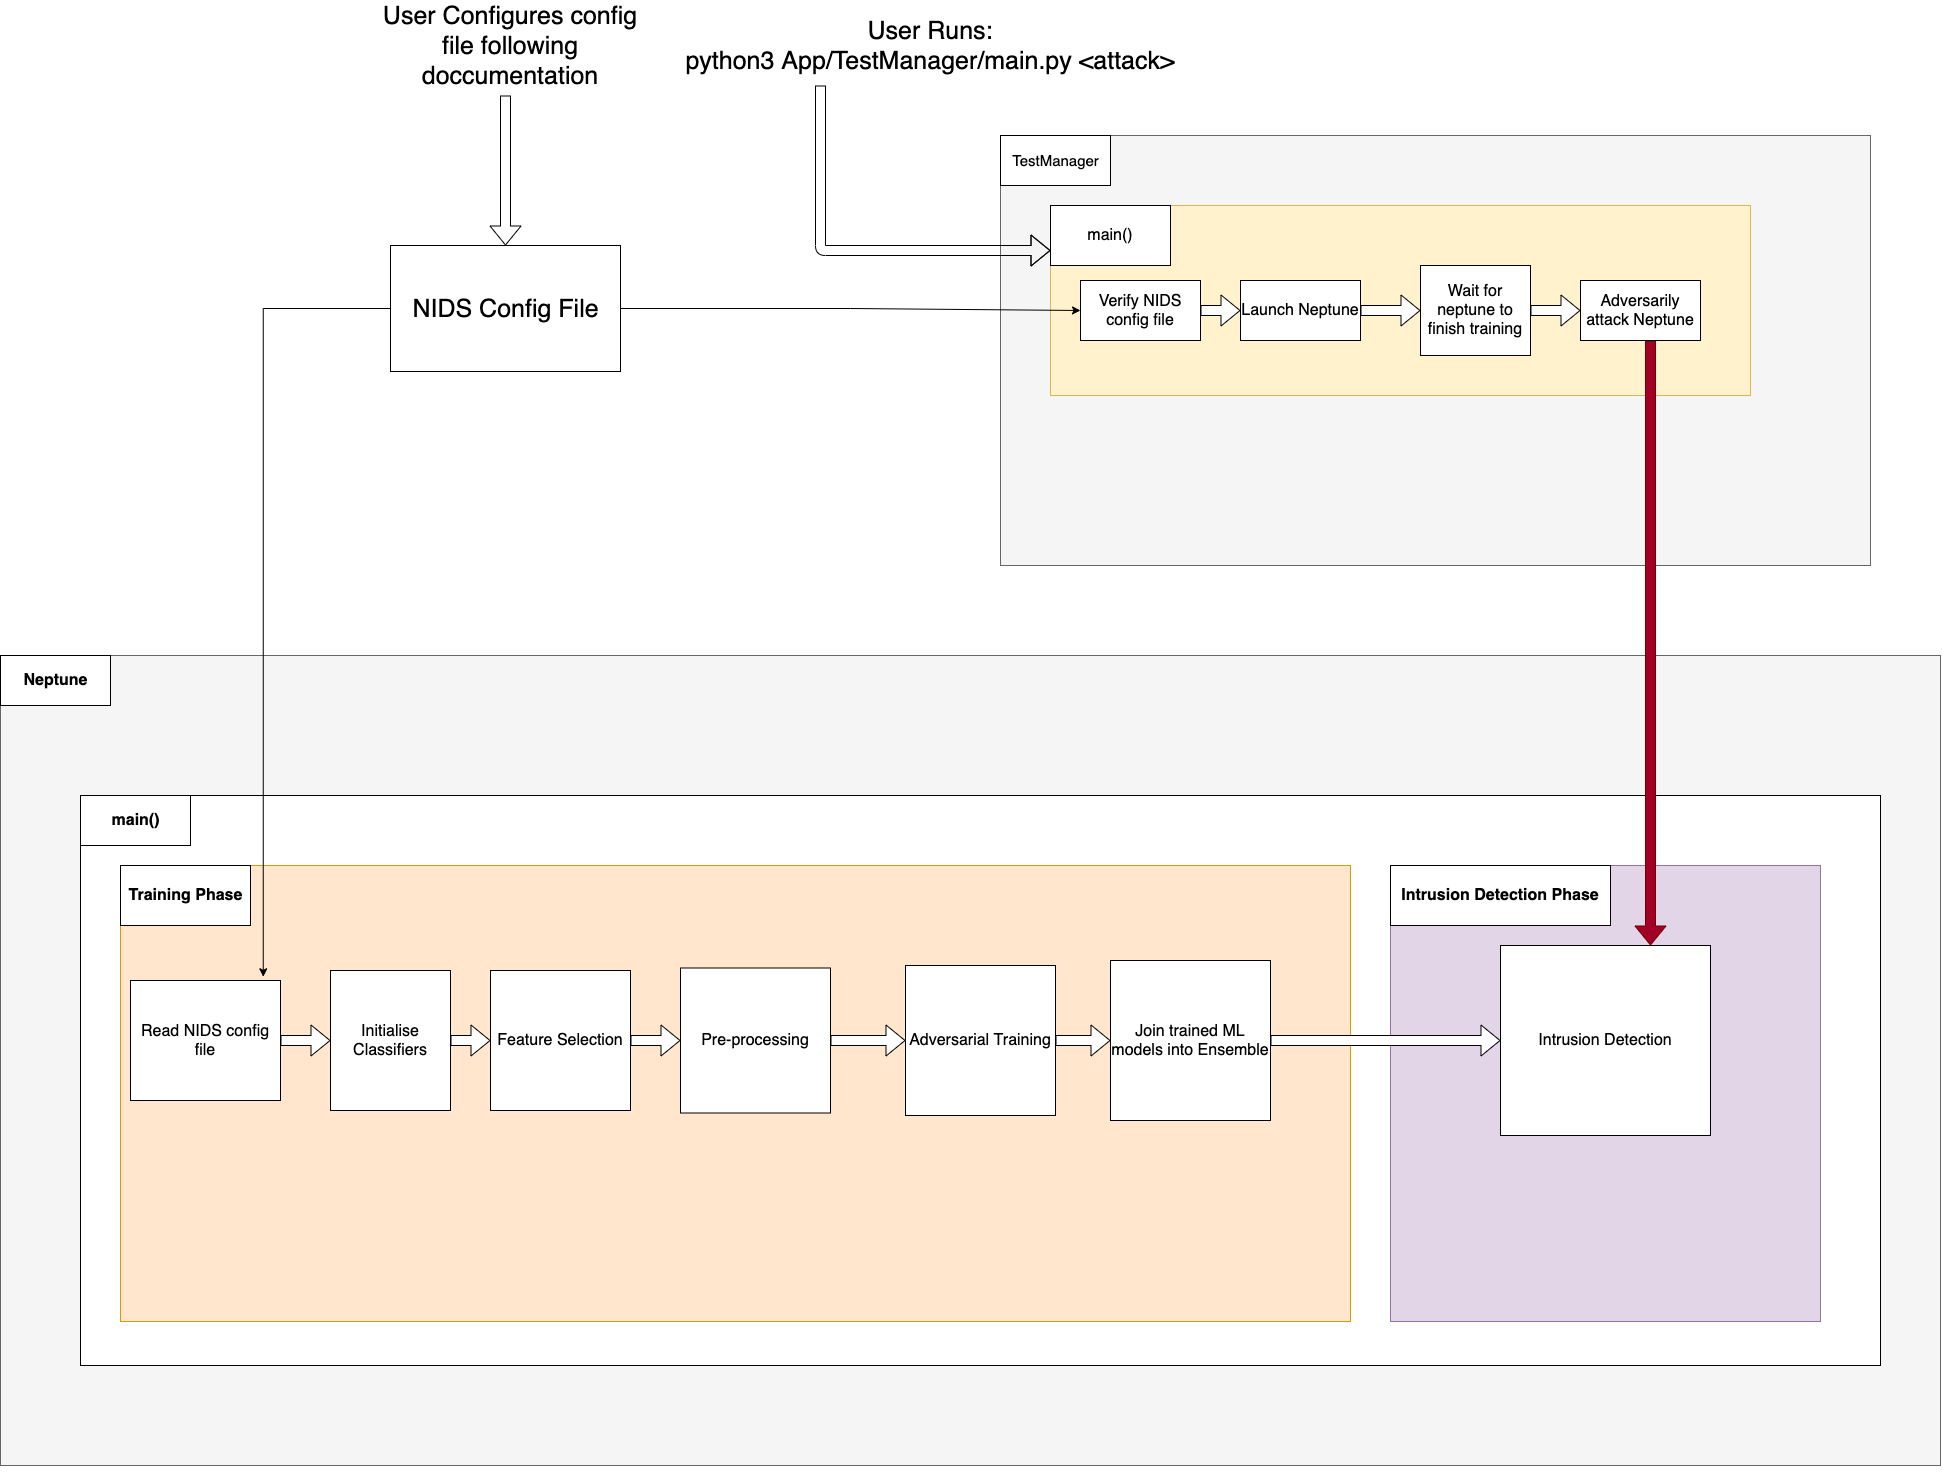

The diagram above was exported from draw.io. Its source (the exported page's mxGraphModel, read from the mxfile embedded in the PNG):
<mxGraphModel dx="4828" dy="1638" grid="1" gridSize="10" guides="1" tooltips="1" connect="1" arrows="1" fold="1" page="1" pageScale="1" pageWidth="850" pageHeight="1100" math="0" shadow="0">
  <root>
    <mxCell id="0" />
    <mxCell id="1" parent="0" />
    <mxCell id="MYrFo6YLZXEywimrnlKa-3" value="" style="html=1;fillColor=#f5f5f5;strokeColor=#666666;fontColor=#333333;" vertex="1" parent="1">
      <mxGeometry x="-910" y="970" width="1940" height="810" as="geometry" />
    </mxCell>
    <mxCell id="MYrFo6YLZXEywimrnlKa-47" value="&lt;font style=&quot;font-size: 25px;&quot;&gt;NIDS Config File&lt;/font&gt;" style="html=1;fontSize=25;" vertex="1" parent="1">
      <mxGeometry x="-520" y="560" width="230" height="126" as="geometry" />
    </mxCell>
    <mxCell id="MYrFo6YLZXEywimrnlKa-72" value="" style="html=1;fillColor=#f5f5f5;strokeColor=#666666;fontColor=#333333;fontSize=15;" vertex="1" parent="1">
      <mxGeometry x="90" y="450" width="870" height="430" as="geometry" />
    </mxCell>
    <mxCell id="MYrFo6YLZXEywimrnlKa-83" value="&lt;font style=&quot;font-size: 15px&quot;&gt;TestManager&lt;/font&gt;" style="html=1;fontSize=15;" vertex="1" parent="1">
      <mxGeometry x="90" y="450" width="110" height="50" as="geometry" />
    </mxCell>
    <mxCell id="MYrFo6YLZXEywimrnlKa-84" value="&lt;font style=&quot;font-size: 16px&quot;&gt;Neptune&lt;/font&gt;" style="html=1;fontSize=14;fontStyle=1" vertex="1" parent="1">
      <mxGeometry x="-910" y="970" width="110" height="50" as="geometry" />
    </mxCell>
    <mxCell id="MYrFo6YLZXEywimrnlKa-88" value="" style="rounded=0;whiteSpace=wrap;html=1;fontSize=16;" vertex="1" parent="1">
      <mxGeometry x="-830" y="1110" width="1800" height="570" as="geometry" />
    </mxCell>
    <mxCell id="MYrFo6YLZXEywimrnlKa-89" value="" style="rounded=0;whiteSpace=wrap;html=1;fontSize=16;fillColor=#ffe6cc;strokeColor=#d79b00;" vertex="1" parent="1">
      <mxGeometry x="-790" y="1180" width="1230" height="456" as="geometry" />
    </mxCell>
    <mxCell id="MYrFo6YLZXEywimrnlKa-90" value="Join trained ML models into Ensemble" style="rounded=0;whiteSpace=wrap;html=1;fontSize=16;" vertex="1" parent="1">
      <mxGeometry x="200" y="1275" width="160" height="160" as="geometry" />
    </mxCell>
    <mxCell id="MYrFo6YLZXEywimrnlKa-91" style="edgeStyle=orthogonalEdgeStyle;rounded=0;orthogonalLoop=1;jettySize=auto;html=1;entryX=0;entryY=0.5;entryDx=0;entryDy=0;fontSize=16;shape=flexArrow;fillColor=#ffffff;" edge="1" parent="1" source="MYrFo6YLZXEywimrnlKa-92" target="MYrFo6YLZXEywimrnlKa-100">
      <mxGeometry relative="1" as="geometry" />
    </mxCell>
    <mxCell id="MYrFo6YLZXEywimrnlKa-92" value="Feature Selection" style="rounded=0;whiteSpace=wrap;html=1;fontSize=16;" vertex="1" parent="1">
      <mxGeometry x="-420" y="1285" width="140" height="140" as="geometry" />
    </mxCell>
    <mxCell id="MYrFo6YLZXEywimrnlKa-93" style="edgeStyle=orthogonalEdgeStyle;rounded=0;orthogonalLoop=1;jettySize=auto;html=1;entryX=0;entryY=0.5;entryDx=0;entryDy=0;fontSize=16;shape=flexArrow;fillColor=#ffffff;" edge="1" parent="1" source="MYrFo6YLZXEywimrnlKa-94" target="MYrFo6YLZXEywimrnlKa-92">
      <mxGeometry relative="1" as="geometry" />
    </mxCell>
    <mxCell id="MYrFo6YLZXEywimrnlKa-94" value="Initialise Classifiers" style="rounded=0;whiteSpace=wrap;html=1;fontSize=16;" vertex="1" parent="1">
      <mxGeometry x="-580" y="1285" width="120" height="140" as="geometry" />
    </mxCell>
    <mxCell id="MYrFo6YLZXEywimrnlKa-95" style="edgeStyle=orthogonalEdgeStyle;rounded=0;orthogonalLoop=1;jettySize=auto;html=1;entryX=0;entryY=0.5;entryDx=0;entryDy=0;fontSize=16;shape=flexArrow;fillColor=#ffffff;" edge="1" parent="1" source="MYrFo6YLZXEywimrnlKa-96" target="MYrFo6YLZXEywimrnlKa-94">
      <mxGeometry relative="1" as="geometry" />
    </mxCell>
    <mxCell id="MYrFo6YLZXEywimrnlKa-96" value="Read NIDS config file" style="rounded=0;whiteSpace=wrap;html=1;fontSize=16;" vertex="1" parent="1">
      <mxGeometry x="-780" y="1295" width="150" height="120" as="geometry" />
    </mxCell>
    <mxCell id="MYrFo6YLZXEywimrnlKa-97" style="edgeStyle=orthogonalEdgeStyle;rounded=0;orthogonalLoop=1;jettySize=auto;html=1;fontSize=16;shape=flexArrow;fillColor=#ffffff;" edge="1" parent="1" source="MYrFo6YLZXEywimrnlKa-98" target="MYrFo6YLZXEywimrnlKa-90">
      <mxGeometry relative="1" as="geometry" />
    </mxCell>
    <mxCell id="MYrFo6YLZXEywimrnlKa-98" value="Adversarial Training" style="rounded=0;whiteSpace=wrap;html=1;fontSize=16;" vertex="1" parent="1">
      <mxGeometry x="-5" y="1280" width="150" height="150" as="geometry" />
    </mxCell>
    <mxCell id="MYrFo6YLZXEywimrnlKa-99" style="edgeStyle=orthogonalEdgeStyle;rounded=0;orthogonalLoop=1;jettySize=auto;html=1;entryX=0;entryY=0.5;entryDx=0;entryDy=0;fontSize=16;shape=flexArrow;fillColor=#ffffff;" edge="1" parent="1" source="MYrFo6YLZXEywimrnlKa-100" target="MYrFo6YLZXEywimrnlKa-98">
      <mxGeometry relative="1" as="geometry" />
    </mxCell>
    <mxCell id="MYrFo6YLZXEywimrnlKa-100" value="Pre-processing" style="rounded=0;whiteSpace=wrap;html=1;fontSize=16;" vertex="1" parent="1">
      <mxGeometry x="-230" y="1282.5" width="150" height="145" as="geometry" />
    </mxCell>
    <mxCell id="MYrFo6YLZXEywimrnlKa-101" value="" style="rounded=0;whiteSpace=wrap;html=1;fontSize=16;fillColor=#e1d5e7;strokeColor=#9673a6;" vertex="1" parent="1">
      <mxGeometry x="480" y="1180" width="430" height="456" as="geometry" />
    </mxCell>
    <mxCell id="MYrFo6YLZXEywimrnlKa-102" value="Intrusion Detection" style="rounded=0;whiteSpace=wrap;html=1;fontSize=16;" vertex="1" parent="1">
      <mxGeometry x="590" y="1260" width="210" height="190" as="geometry" />
    </mxCell>
    <mxCell id="MYrFo6YLZXEywimrnlKa-117" value="&lt;font style=&quot;font-size: 16px;&quot;&gt;main()&lt;/font&gt;" style="html=1;fontSize=16;fontStyle=1" vertex="1" parent="1">
      <mxGeometry x="-830" y="1110" width="110" height="50" as="geometry" />
    </mxCell>
    <mxCell id="MYrFo6YLZXEywimrnlKa-118" value="&lt;font style=&quot;font-size: 16px;&quot;&gt;Training Phase&lt;/font&gt;" style="html=1;fontSize=16;fontStyle=1" vertex="1" parent="1">
      <mxGeometry x="-790" y="1180" width="130" height="60" as="geometry" />
    </mxCell>
    <mxCell id="MYrFo6YLZXEywimrnlKa-119" style="edgeStyle=orthogonalEdgeStyle;rounded=0;orthogonalLoop=1;jettySize=auto;html=1;entryX=0.885;entryY=-0.031;entryDx=0;entryDy=0;entryPerimeter=0;fontSize=14;" edge="1" parent="1" source="MYrFo6YLZXEywimrnlKa-47" target="MYrFo6YLZXEywimrnlKa-96">
      <mxGeometry relative="1" as="geometry" />
    </mxCell>
    <mxCell id="MYrFo6YLZXEywimrnlKa-120" value="" style="rounded=0;whiteSpace=wrap;html=1;fontSize=16;fillColor=#fff2cc;strokeColor=#d6b656;" vertex="1" parent="1">
      <mxGeometry x="140" y="520" width="700" height="190" as="geometry" />
    </mxCell>
    <mxCell id="MYrFo6YLZXEywimrnlKa-121" value="main()" style="rounded=0;whiteSpace=wrap;html=1;fontSize=16;" vertex="1" parent="1">
      <mxGeometry x="140" y="520" width="120" height="60" as="geometry" />
    </mxCell>
    <mxCell id="MYrFo6YLZXEywimrnlKa-122" style="edgeStyle=orthogonalEdgeStyle;rounded=0;orthogonalLoop=1;jettySize=auto;html=1;entryX=0;entryY=0.5;entryDx=0;entryDy=0;fontSize=16;shape=flexArrow;fillColor=#ffffff;" edge="1" parent="1" source="MYrFo6YLZXEywimrnlKa-123" target="MYrFo6YLZXEywimrnlKa-125">
      <mxGeometry relative="1" as="geometry" />
    </mxCell>
    <mxCell id="MYrFo6YLZXEywimrnlKa-123" value="Verify NIDS config file" style="rounded=0;whiteSpace=wrap;html=1;fontSize=16;" vertex="1" parent="1">
      <mxGeometry x="170" y="595" width="120" height="60" as="geometry" />
    </mxCell>
    <mxCell id="MYrFo6YLZXEywimrnlKa-124" style="edgeStyle=orthogonalEdgeStyle;shape=flexArrow;rounded=0;orthogonalLoop=1;jettySize=auto;html=1;entryX=0;entryY=0.5;entryDx=0;entryDy=0;fontSize=16;fillColor=#ffffff;" edge="1" parent="1" source="MYrFo6YLZXEywimrnlKa-125" target="MYrFo6YLZXEywimrnlKa-127">
      <mxGeometry relative="1" as="geometry" />
    </mxCell>
    <mxCell id="MYrFo6YLZXEywimrnlKa-125" value="Launch Neptune" style="rounded=0;whiteSpace=wrap;html=1;fontSize=16;" vertex="1" parent="1">
      <mxGeometry x="330" y="595" width="120" height="60" as="geometry" />
    </mxCell>
    <mxCell id="MYrFo6YLZXEywimrnlKa-126" style="edgeStyle=orthogonalEdgeStyle;shape=flexArrow;rounded=0;orthogonalLoop=1;jettySize=auto;html=1;entryX=0;entryY=0.5;entryDx=0;entryDy=0;fontSize=16;fillColor=#ffffff;" edge="1" parent="1" source="MYrFo6YLZXEywimrnlKa-127" target="MYrFo6YLZXEywimrnlKa-128">
      <mxGeometry relative="1" as="geometry" />
    </mxCell>
    <mxCell id="MYrFo6YLZXEywimrnlKa-127" value="Wait for neptune to finish training" style="rounded=0;whiteSpace=wrap;html=1;fontSize=16;" vertex="1" parent="1">
      <mxGeometry x="510" y="580" width="110" height="90" as="geometry" />
    </mxCell>
    <mxCell id="MYrFo6YLZXEywimrnlKa-145" style="edgeStyle=orthogonalEdgeStyle;rounded=0;orthogonalLoop=1;jettySize=auto;html=1;shape=flexArrow;fillColor=#a20025;strokeColor=#6F0000;" edge="1" parent="1" source="MYrFo6YLZXEywimrnlKa-128">
      <mxGeometry relative="1" as="geometry">
        <mxPoint x="740" y="1260" as="targetPoint" />
        <Array as="points">
          <mxPoint x="740" y="1260" />
        </Array>
      </mxGeometry>
    </mxCell>
    <mxCell id="MYrFo6YLZXEywimrnlKa-128" value="Adversarily attack Neptune" style="rounded=0;whiteSpace=wrap;html=1;fontSize=16;" vertex="1" parent="1">
      <mxGeometry x="670" y="595" width="120" height="60" as="geometry" />
    </mxCell>
    <mxCell id="MYrFo6YLZXEywimrnlKa-130" style="edgeStyle=orthogonalEdgeStyle;rounded=0;orthogonalLoop=1;jettySize=auto;html=1;fontSize=15;entryX=0;entryY=0.5;entryDx=0;entryDy=0;" edge="1" parent="1" source="MYrFo6YLZXEywimrnlKa-47" target="MYrFo6YLZXEywimrnlKa-123">
      <mxGeometry relative="1" as="geometry">
        <mxPoint x="90" y="479" as="targetPoint" />
      </mxGeometry>
    </mxCell>
    <mxCell id="MYrFo6YLZXEywimrnlKa-131" value="" style="shape=flexArrow;endArrow=classic;html=1;fontSize=16;fillColor=#ffffff;entryX=0.5;entryY=0;entryDx=0;entryDy=0;verticalAlign=middle;" edge="1" parent="1" target="MYrFo6YLZXEywimrnlKa-47">
      <mxGeometry width="50" height="50" relative="1" as="geometry">
        <mxPoint x="-405" y="410" as="sourcePoint" />
        <mxPoint x="-450" y="300" as="targetPoint" />
      </mxGeometry>
    </mxCell>
    <mxCell id="MYrFo6YLZXEywimrnlKa-132" value="&lt;font style=&quot;font-size: 25px&quot;&gt;User Configures config file following doccumentation&lt;/font&gt;" style="text;html=1;strokeColor=none;fillColor=none;align=center;verticalAlign=middle;whiteSpace=wrap;rounded=0;fontSize=16;" vertex="1" parent="1">
      <mxGeometry x="-540" y="350" width="280" height="20" as="geometry" />
    </mxCell>
    <mxCell id="MYrFo6YLZXEywimrnlKa-133" style="edgeStyle=orthogonalEdgeStyle;shape=flexArrow;rounded=0;orthogonalLoop=1;jettySize=auto;html=1;entryX=0;entryY=0.5;entryDx=0;entryDy=0;fontSize=16;fillColor=#ffffff;" edge="1" parent="1" source="MYrFo6YLZXEywimrnlKa-90" target="MYrFo6YLZXEywimrnlKa-102">
      <mxGeometry relative="1" as="geometry" />
    </mxCell>
    <mxCell id="MYrFo6YLZXEywimrnlKa-134" value="&lt;b&gt;Intrusion Detection Phase&lt;/b&gt;" style="rounded=0;whiteSpace=wrap;html=1;fontSize=16;fillColor=#ffffff;" vertex="1" parent="1">
      <mxGeometry x="480" y="1180" width="220" height="60" as="geometry" />
    </mxCell>
    <mxCell id="MYrFo6YLZXEywimrnlKa-141" style="edgeStyle=orthogonalEdgeStyle;rounded=0;orthogonalLoop=1;jettySize=auto;html=1;exitX=0.5;exitY=1;exitDx=0;exitDy=0;" edge="1" parent="1" source="MYrFo6YLZXEywimrnlKa-3" target="MYrFo6YLZXEywimrnlKa-3">
      <mxGeometry relative="1" as="geometry" />
    </mxCell>
    <mxCell id="MYrFo6YLZXEywimrnlKa-143" value="" style="shape=flexArrow;endArrow=classic;html=1;entryX=0;entryY=0.75;entryDx=0;entryDy=0;" edge="1" parent="1" target="MYrFo6YLZXEywimrnlKa-121">
      <mxGeometry width="50" height="50" relative="1" as="geometry">
        <mxPoint x="-90" y="400" as="sourcePoint" />
        <mxPoint x="-120" y="350" as="targetPoint" />
        <Array as="points">
          <mxPoint x="-90" y="565" />
        </Array>
      </mxGeometry>
    </mxCell>
    <mxCell id="MYrFo6YLZXEywimrnlKa-144" value="&lt;font style=&quot;font-size: 25px&quot;&gt;User Runs:&lt;br&gt;python3 App/TestManager/main.py &amp;lt;attack&amp;gt;&lt;br&gt;&lt;/font&gt;" style="text;html=1;strokeColor=none;fillColor=none;align=center;verticalAlign=middle;whiteSpace=wrap;rounded=0;fontSize=16;" vertex="1" parent="1">
      <mxGeometry x="-240" y="350" width="520" height="20" as="geometry" />
    </mxCell>
  </root>
</mxGraphModel>